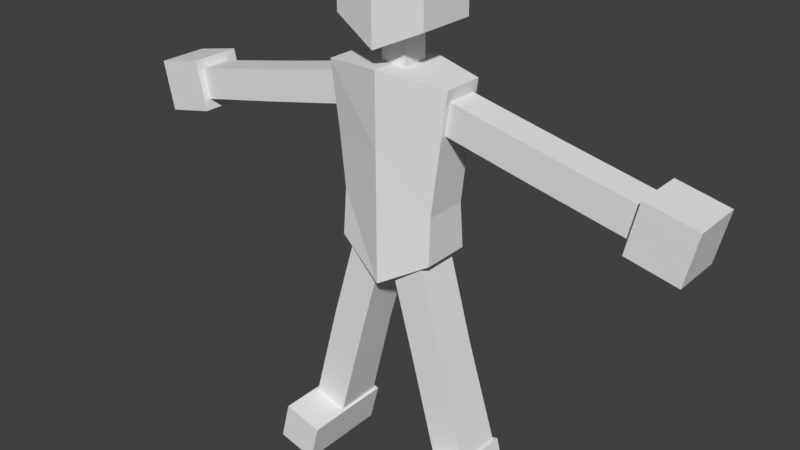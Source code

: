 # Source: Dude.blend  (saved by Blender 2.79.0; exported with 4.5.12 LTS)
import bpy
from mathutils import Matrix  # noqa: F401  (used for matrix-valued properties, if any)

bpy.ops.wm.read_factory_settings(use_empty=True)
scene = bpy.context.scene
scene.name = 'Scene'

# ---- collections
col_collection_1 = bpy.data.collections.new('Collection 1'); scene.collection.children.link(col_collection_1)

# ---- world
world_world = bpy.data.worlds.new('World'); scene.world = world_world
world_world.color = (0.05088, 0.05088, 0.05088)
world_world.use_sun_shadow = False
world_world.sun_shadow_jitter_overblur = 0.0
world_world.cycles.sampling_method = 'MANUAL'

# ---- meshes
me_cube_001 = bpy.data.meshes.new('Cube.001')
me_cube_001.from_pydata([(0.0, -0.9862, -1.742), (0.0, 1.017, -1.742), (1.384, -0.6637, -0.923), (1.384, 0.6941, -0.923), (1.233, 0.4459, 3.452), (1.083, 0.4459, 2.603), (1.233, -0.4169, 3.452), (1.083, -0.4169, 2.603), (0.0, -0.9862, 0.3509), (0.0, -0.9862, 1.841), (0.0, 1.017, 0.3509), (0.0, 1.017, 1.841), (1.351, -0.5817, 0.3509), (1.53, -0.5579, 1.841), (1.351, 0.6121, 0.3509), (1.53, 0.5883, 1.841), (0.0, -0.9862, 3.861), (0.0, 1.017, 3.861), (1.779, -0.5579, 3.658), (1.779, 0.5883, 3.658), (0.8679, -0.6338, -3.756), (0.09549, -0.6338, -0.9842), (0.8679, 0.5566, -3.756), (0.09549, 0.6021, -0.9842), (1.816, -0.6338, -3.528), (0.9345, -0.6338, -0.5242), (1.816, 0.5566, -3.528), (0.9345, 0.6021, -0.5242), (1.633, -0.6338, -6.603), (1.633, 0.6779, -6.558), (2.58, -0.6338, -6.376), (2.58, 0.6779, -6.33), (1.545, 0.7788, -6.585), (1.83, 0.7788, -7.691), (1.545, -1.756, -6.61), (1.83, -1.756, -7.716), (2.651, 0.7788, -6.3), (2.936, 0.7788, -7.406), (2.651, -1.756, -6.325), (2.936, -1.756, -7.431), (3.968, -0.4169, 1.97), (4.117, -0.4169, 2.819), (3.968, 0.4459, 1.97), (4.117, 0.4459, 2.819), (6.551, -0.4169, 1.424), (6.7, -0.4169, 2.274), (6.551, 0.4459, 1.424), (6.7, 0.4459, 2.274), (6.446, -0.6122, 1.146), (6.743, -0.6122, 2.519), (6.446, 0.7928, 1.146), (6.743, 0.7928, 2.519), (7.819, -0.6122, 0.8491), (8.116, -0.6122, 2.222), (7.819, 0.7928, 0.8491), (8.116, 0.7928, 2.222), (0.0, -1.081, 4.348), (0.0, -1.081, 7.141), (0.0, 1.087, 4.348), (0.0, 1.087, 7.141), (1.277, -0.8195, 4.943), (1.277, -0.8195, 6.588), (1.277, 0.8254, 4.943), (1.277, 0.8254, 6.588), (0.0, -0.3282, 3.533), (0.0, -0.3282, 4.684), (0.0, 0.4214, 3.533), (0.0, 0.4214, 4.684), (0.3472, -0.3282, 3.533), (0.3472, -0.3282, 4.684), (0.3472, 0.4214, 3.533), (0.3472, 0.4214, 4.684)], [], [(5, 4, 43, 42), (7, 6, 4, 5), (41, 40, 44, 45), (1, 3, 2, 0), (12, 8, 0, 2), (14, 12, 2, 3), (8, 10, 1, 0), (40, 41, 6, 7), (8, 9, 11, 10), (10, 11, 15, 14), (14, 15, 13, 12), (12, 13, 9, 8), (10, 14, 3, 1), (11, 9, 16, 17), (19, 17, 16, 18), (9, 13, 18, 16), (15, 11, 17, 19), (13, 15, 19, 18), (20, 21, 23, 22), (22, 23, 27, 26), (26, 27, 25, 24), (24, 25, 21, 20), (24, 20, 28, 30), (27, 23, 21, 25), (29, 31, 30, 28), (22, 26, 31, 29), (20, 22, 29, 28), (26, 24, 30, 31), (33, 32, 36, 37), (37, 36, 38, 39), (39, 38, 34, 35), (35, 34, 32, 33), (56, 57, 59, 58), (58, 59, 63, 62), (33, 37, 39, 35), (36, 32, 34, 38), (5, 42, 40, 7), (43, 4, 6, 41), (46, 47, 45, 44), (43, 41, 45, 47), (42, 43, 47, 46), (40, 42, 46, 44), (48, 49, 51, 50), (50, 51, 55, 54), (54, 55, 53, 52), (52, 53, 49, 48), (50, 54, 52, 48), (55, 51, 49, 53), (62, 63, 61, 60), (60, 61, 57, 56), (58, 62, 60, 56), (63, 59, 57, 61), (64, 65, 67, 66), (66, 67, 71, 70), (70, 71, 69, 68), (68, 69, 65, 64), (66, 70, 68, 64), (71, 67, 65, 69)])
me_cube_001.use_remesh_preserve_volume = False
me_cube_001.use_remesh_preserve_attributes = False
me_cube_001.use_mirror_vertex_groups = False
me_cube_001.update()
arm_armature = bpy.data.armatures.new('Armature')  # bones are not reproduced

# ---- objects
ob_armature = bpy.data.objects.new('Armature', arm_armature)
ob_cube = bpy.data.objects.new('Cube', me_cube_001)

# ---- transforms, parenting, visibility, modifiers, constraints
ob_armature.location = (0.0, 0.0, 0.0)
ob_armature.lineart.crease_threshold = 0.0
ob_cube.parent = ob_armature
ob_cube.location = (0.0, 0.0, 0.0)
ob_cube.lineart.crease_threshold = 0.0
_vg = ob_cube.vertex_groups.new(name='Root')
for _i, _w in zip([0, 1, 2, 3, 8, 10, 11, 12, 14, 17, 19], [0.2717, 0.4556, 0.2131, 0.3274, 0.1053, 0.8896, 0.06002, 0.07791, 0.1829, 0.0223, 0.002716]): _vg.add([_i], _w, 'REPLACE')
_vg = ob_cube.vertex_groups.new(name='Spine Lower')
for _i, _w in zip([0, 1, 2, 3, 8, 9, 10, 11, 12, 13, 14, 15, 16, 17, 18, 19], [0.653, 0.4805, 0.6934, 0.5933, 0.8204, 0.5042, 0.08469, 0.471, 0.8029, 0.3054, 0.7245, 0.4873, 0.4581, 0.4572, 0.4146, 0.4427]): _vg.add([_i], _w, 'REPLACE')
_vg = ob_cube.vertex_groups.new(name='Spine Upper')
for _i, _w in zip([0, 1, 2, 3, 8, 9, 10, 11, 12, 13, 14, 15, 16, 17, 18, 19], [0.07533, 0.06393, 0.0935, 0.07936, 0.07434, 0.4879, 0.001462, 0.469, 0.1192, 0.6776, 0.09252, 0.4906, 0.5198, 0.5067, 0.5623, 0.5309]): _vg.add([_i], _w, 'REPLACE')
_vg = ob_cube.vertex_groups.new(name='Neck')
for _i, _w in zip([64, 65, 66, 67, 68, 69, 70, 71], [0.05811, 0.9138, 0.03542, 0.6276, 0.05083, 0.8908, 0.0506, 0.6248]): _vg.add([_i], _w, 'REPLACE')
_vg = ob_cube.vertex_groups.new(name='Head')
_vg.add([56, 57, 58, 59, 60, 61, 62, 63], 1.0, 'REPLACE')
_vg = ob_cube.vertex_groups.new(name='Shoulder_L')
for _i, _w in zip([4, 5, 6, 7, 64, 65, 66, 67, 68, 69, 70, 71], [0.169, 0.4758, 0.8455, 0.5239, 0.9419, 0.0862, 0.9573, 0.3724, 0.9492, 0.1092, 0.9494, 0.3752]): _vg.add([_i], _w, 'REPLACE')
_vg = ob_cube.vertex_groups.new(name='Arm_Upper_L')
for _i, _w in zip([4, 5, 6, 7, 40, 41, 42, 43, 44, 45, 46, 47], [0.8308, 0.5241, 0.1543, 0.4759, 0.9793, 0.9809, 0.9806, 0.9872, 0.001496, 0.01149, 0.003613, 0.001239]): _vg.add([_i], _w, 'REPLACE')
_vg = ob_cube.vertex_groups.new(name='Arm_Lower_L')
for _i, _w in zip([44, 45, 46, 47], [0.9741, 0.969, 0.973, 0.9743]): _vg.add([_i], _w, 'REPLACE')
_vg = ob_cube.vertex_groups.new(name='Hand_L')
_vg.add([48, 49, 50, 51, 52, 53, 54, 55], 1.0, 'REPLACE')
_vg = ob_cube.vertex_groups.new(name='Shoulder_R')
_vg = ob_cube.vertex_groups.new(name='Arm_Upper_R')
_vg = ob_cube.vertex_groups.new(name='Arm_Lower_R')
_vg = ob_cube.vertex_groups.new(name='Hand_R')
_vg = ob_cube.vertex_groups.new(name='Hip_L')
_vg = ob_cube.vertex_groups.new(name='Leg_Upper_L')
for _i, _w in zip([20, 21, 22, 23, 24, 25, 26, 27, 28, 29], [0.9177, 0.9927, 0.9338, 0.9955, 0.5294, 0.9883, 0.526, 0.9882, 0.006705, 0.01992]): _vg.add([_i], _w, 'REPLACE')
_vg = ob_cube.vertex_groups.new(name='Leg_Lower_L')
for _i, _w in zip([20, 22, 24, 26, 28, 29, 30, 31], [0.06723, 0.06249, 0.4615, 0.4695, 0.08796, 0.7781, 0.07489, 0.4993]): _vg.add([_i], _w, 'REPLACE')
_vg = ob_cube.vertex_groups.new(name='Foot_L')
for _i, _w in zip([28, 29, 30, 31, 32, 33, 34, 35, 36, 37, 38, 39], [0.8837, 0.187, 0.9068, 0.4895, 1.0, 1.0, 1.0, 1.0, 1.0, 1.0, 1.0, 1.0]): _vg.add([_i], _w, 'REPLACE')
_vg = ob_cube.vertex_groups.new(name='Hip_R')
_vg = ob_cube.vertex_groups.new(name='Leg_Upper_R')
_vg = ob_cube.vertex_groups.new(name='Leg_Lower_R')
_vg = ob_cube.vertex_groups.new(name='Foot_R')
_m = ob_cube.modifiers.new('Mirror', 'MIRROR')
_m.use_clip = True
_m = ob_cube.modifiers.new('Armature', 'ARMATURE')
_m.object = ob_armature

# ---- collection membership
col_collection_1.objects.link(ob_armature)
col_collection_1.objects.link(ob_cube)

# ---- scene / render settings (as saved in the file)
scene.frame_start = 1; scene.frame_end = 250; scene.frame_set(1)
scene.render.engine = 'BLENDER_EEVEE_NEXT'
scene.render.resolution_percentage = 50
scene.render.dither_intensity = 0.0
scene.cycles.use_denoising = False
scene.cycles.samples = 128
scene.cycles.sampling_pattern = 'TABULATED_SOBOL'
scene.cycles.use_adaptive_sampling = False
scene.cycles.use_light_tree = False
scene.cycles.blur_glossy = 0.0
scene.cycles.sample_clamp_indirect = 0.0
scene.view_settings.view_transform = 'Standard'
bpy.context.view_layer.update()

# ---- added for rendering (the .blend has no active camera and no usable light): camera, sun
cam_auto = bpy.data.cameras.new('AutoCamera')
cam_auto.lens = 50.0
cam_auto.sensor_width = 36.0
cam_auto.clip_end = 1000.0
ob_auto_camera = bpy.data.objects.new('AutoCamera', cam_auto)
scene.collection.objects.link(ob_auto_camera)
ob_auto_camera.location = (15.8697, -19.1311, 12.2436)
ob_auto_camera.rotation_euler = (1.09748, -7.21219e-08, 0.694738)
scene.camera = ob_auto_camera
light_auto_sun = bpy.data.lights.new('AutoSun', 'SUN')
light_auto_sun.energy = 3.0
light_auto_sun.angle = 0.0523599
ob_auto_sun = bpy.data.objects.new('AutoSun', light_auto_sun)
scene.collection.objects.link(ob_auto_sun)
ob_auto_sun.rotation_euler = (0.872665, 0.174533, 0.523599)
bpy.context.view_layer.update()
